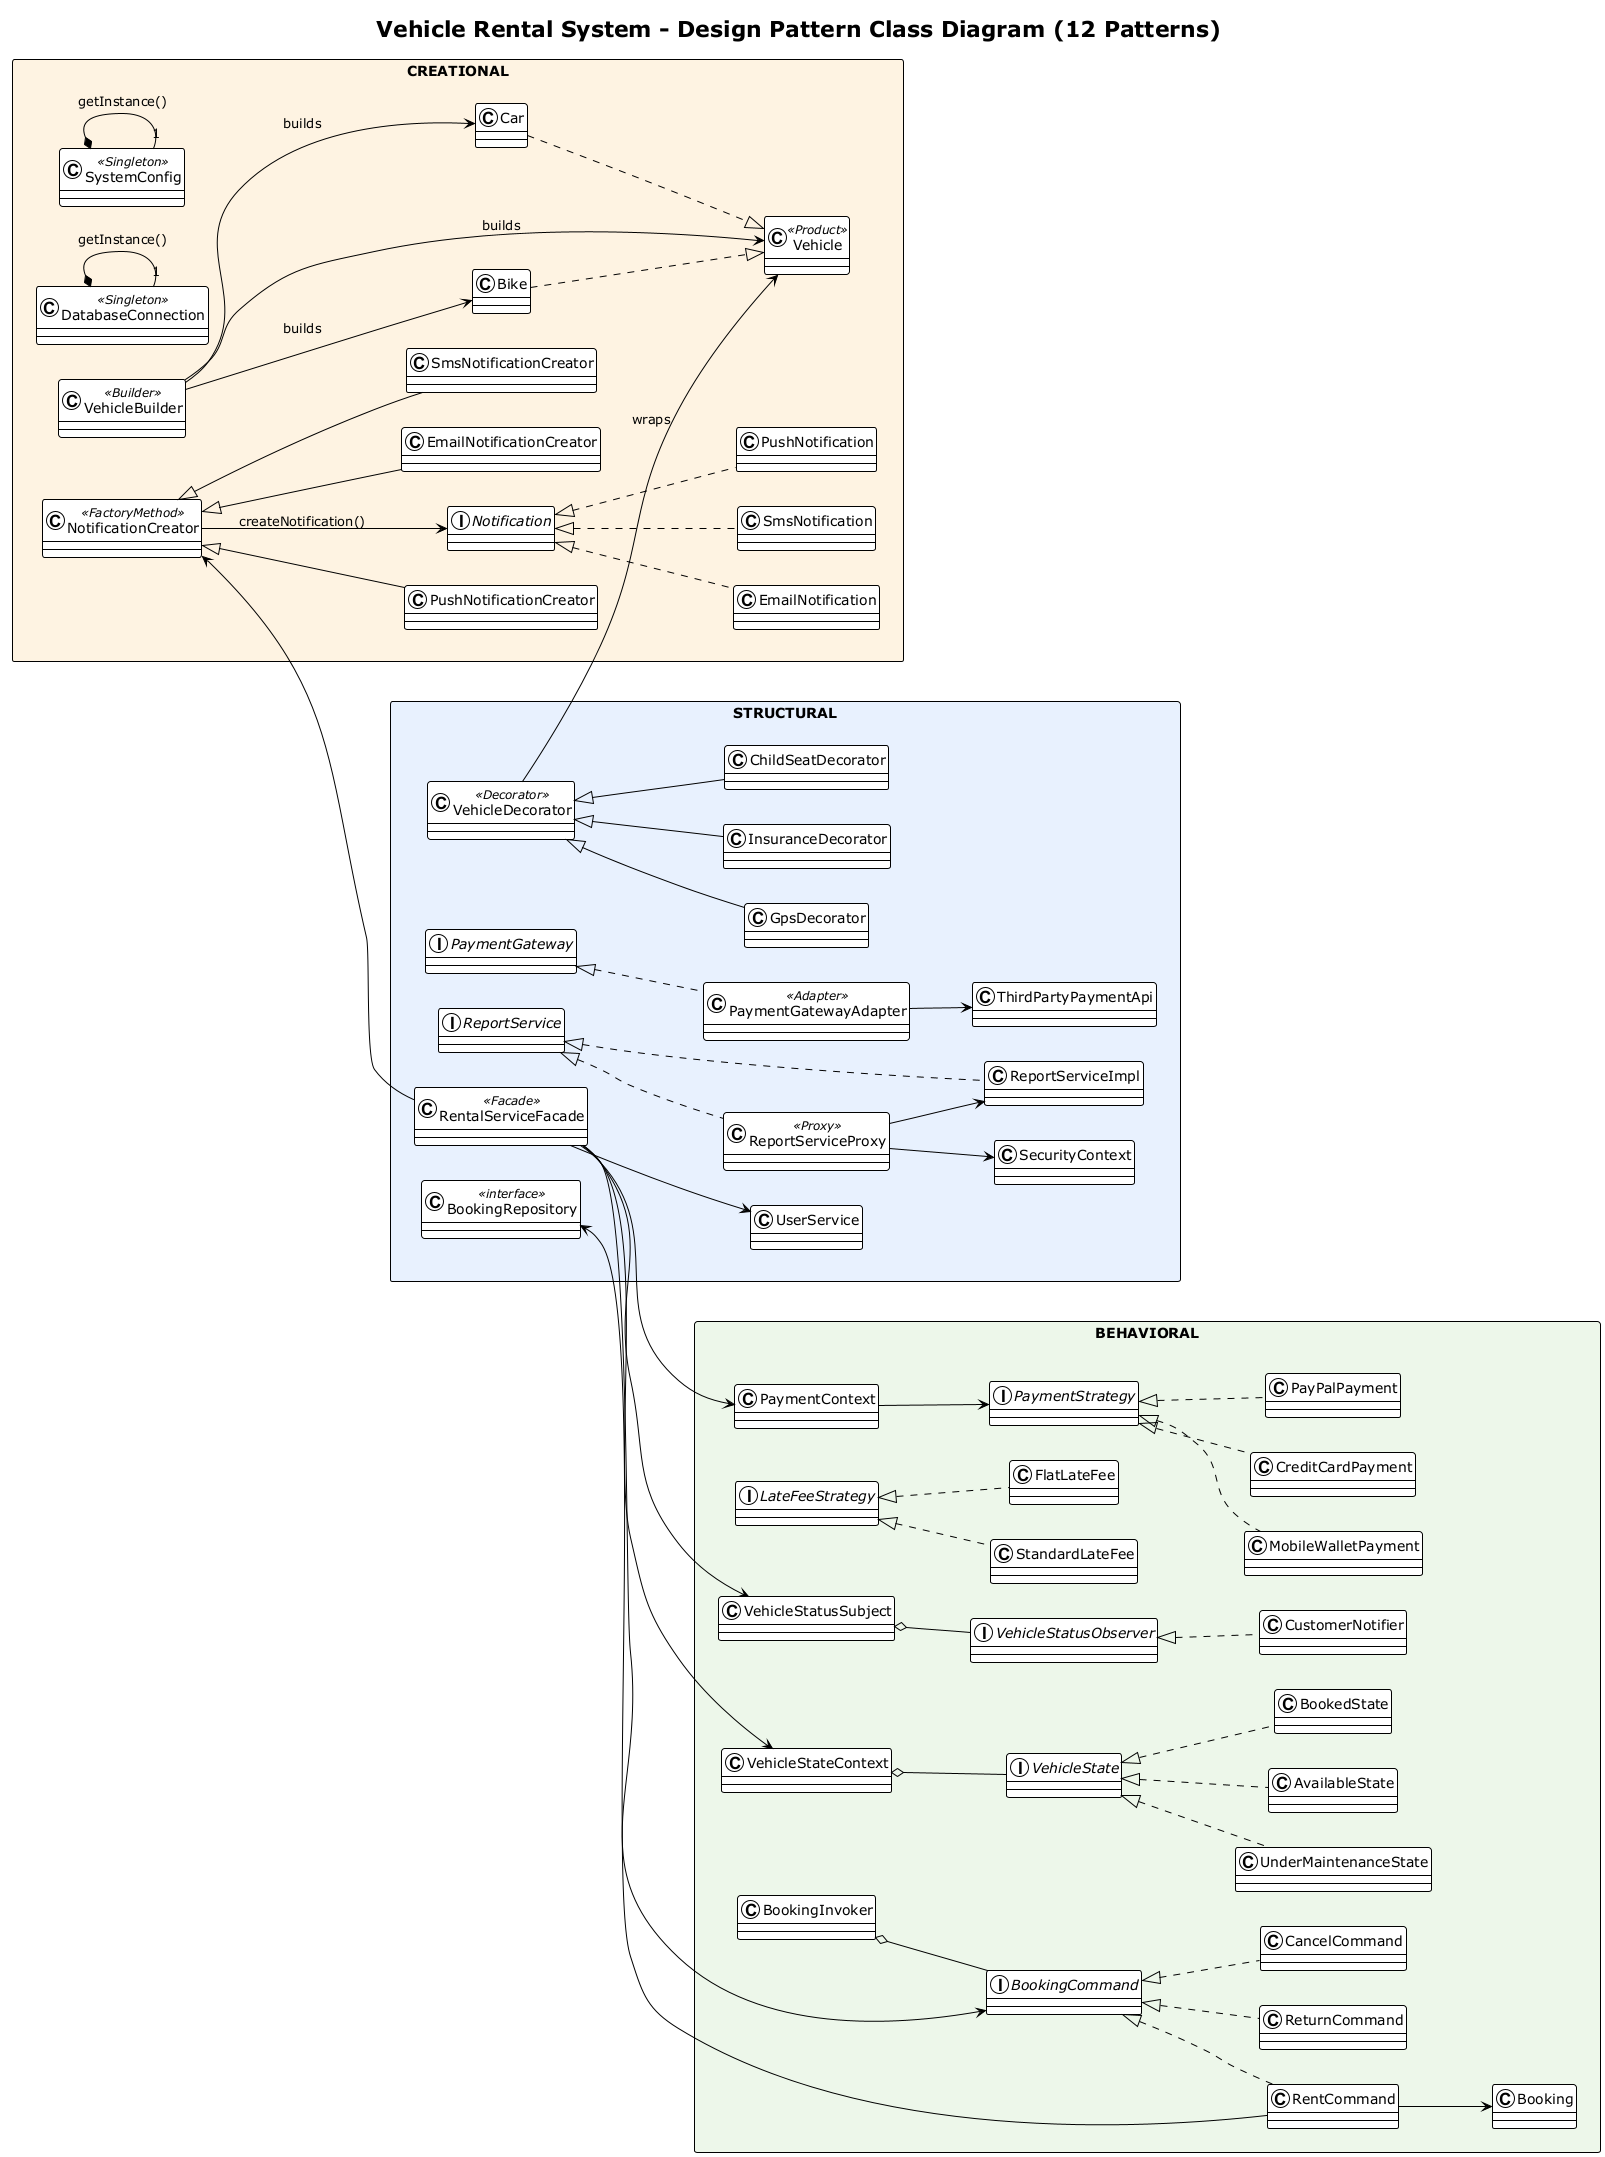

The diagram above was rendered by PlantUML. Its source (embedded in the PNG):
@startuml DesignPatterns
!theme plain
skinparam classAttributeIconSize 0
skinparam shadowing false
skinparam packageStyle rectangle
skinparam packageTitleAlignment center
left to right direction

title Vehicle Rental System - Design Pattern Class Diagram (12 Patterns)

package "CREATIONAL" as creational #FEF3E2 {
    ' ---- Singleton ----
    class SystemConfig <<Singleton>>
    class DatabaseConnection <<Singleton>>
    SystemConfig *-- "1" SystemConfig : getInstance()
    DatabaseConnection *-- "1" DatabaseConnection : getInstance()

    ' ---- Builder ----
    class VehicleBuilder <<Builder>>
    class Vehicle <<Product>>
    class Car
    class Bike
    VehicleBuilder --> Vehicle : builds
    VehicleBuilder --> Car : builds
    VehicleBuilder --> Bike : builds
    Car ..|> Vehicle
    Bike ..|> Vehicle

    ' ---- Factory Method ----
    class NotificationCreator <<FactoryMethod>>
    class EmailNotificationCreator
    class SmsNotificationCreator
    class PushNotificationCreator
    interface Notification
    class EmailNotification
    class SmsNotification
    class PushNotification
    NotificationCreator --> Notification : createNotification()
    NotificationCreator <|-- EmailNotificationCreator
    NotificationCreator <|-- SmsNotificationCreator
    NotificationCreator <|-- PushNotificationCreator
    Notification <|.. EmailNotification
    Notification <|.. SmsNotification
    Notification <|.. PushNotification
}

package "STRUCTURAL" as structural #E8F1FE {
    ' ---- Decorator ----
    class VehicleDecorator <<Decorator>>
    class GpsDecorator
    class InsuranceDecorator
    class ChildSeatDecorator
    VehicleDecorator <|-- GpsDecorator
    VehicleDecorator <|-- InsuranceDecorator
    VehicleDecorator <|-- ChildSeatDecorator

    ' ---- Adapter ----
    interface PaymentGateway
    class PaymentGatewayAdapter <<Adapter>>
    class ThirdPartyPaymentApi
    PaymentGateway <|.. PaymentGatewayAdapter
    PaymentGatewayAdapter --> ThirdPartyPaymentApi

    ' ---- Facade ----
    class RentalServiceFacade <<Facade>>

    ' ---- Proxy ----
    interface ReportService
    class ReportServiceImpl
    class ReportServiceProxy <<Proxy>>
    class SecurityContext
    ReportService <|.. ReportServiceImpl
    ReportService <|.. ReportServiceProxy
    ReportServiceProxy --> ReportServiceImpl
    ReportServiceProxy --> SecurityContext

    ' ---- Infrastructure (domain helpers) ----
    class BookingRepository <<interface>>
    class UserService
}

package "BEHAVIORAL" as behavioral #EDF7EA {
    ' ---- Strategy (payments) ----
    interface PaymentStrategy
    class PaymentContext
    class CreditCardPayment
    class PayPalPayment
    class MobileWalletPayment
    PaymentStrategy <|.. CreditCardPayment
    PaymentStrategy <|.. PayPalPayment
    PaymentStrategy <|.. MobileWalletPayment
    PaymentContext --> PaymentStrategy

    ' ---- Strategy (late fines) ----
    interface LateFeeStrategy
    class StandardLateFee
    class FlatLateFee
    LateFeeStrategy <|.. StandardLateFee
    LateFeeStrategy <|.. FlatLateFee

    ' ---- Observer ----
    interface VehicleStatusObserver
    class VehicleStatusSubject
    class CustomerNotifier
    VehicleStatusSubject o-- VehicleStatusObserver
    VehicleStatusObserver <|.. CustomerNotifier

    ' ---- State ----
    interface VehicleState
    class VehicleStateContext
    class AvailableState
    class BookedState
    class UnderMaintenanceState
    VehicleState <|.. AvailableState
    VehicleState <|.. BookedState
    VehicleState <|.. UnderMaintenanceState
    VehicleStateContext o-- VehicleState

    ' ---- Command ----
    interface BookingCommand
    class BookingInvoker
    class RentCommand
    class CancelCommand
    class ReturnCommand
    class Booking
    BookingCommand <|.. RentCommand
    BookingCommand <|.. CancelCommand
    BookingCommand <|.. ReturnCommand
    BookingInvoker o-- BookingCommand
    RentCommand --> Booking
    RentCommand --> BookingRepository
}

' ---- Cross-sector collaborations ----
VehicleDecorator --> Vehicle : wraps
RentalServiceFacade --> BookingCommand
RentalServiceFacade --> VehicleStateContext
RentalServiceFacade --> PaymentContext
RentalServiceFacade --> VehicleStatusSubject
RentalServiceFacade --> NotificationCreator
RentalServiceFacade --> UserService

' ---- Force top-to-bottom sector ordering (prevents horizontal clipping) ----
creational -[hidden]down-> structural
structural -[hidden]down-> behavioral

@enduml